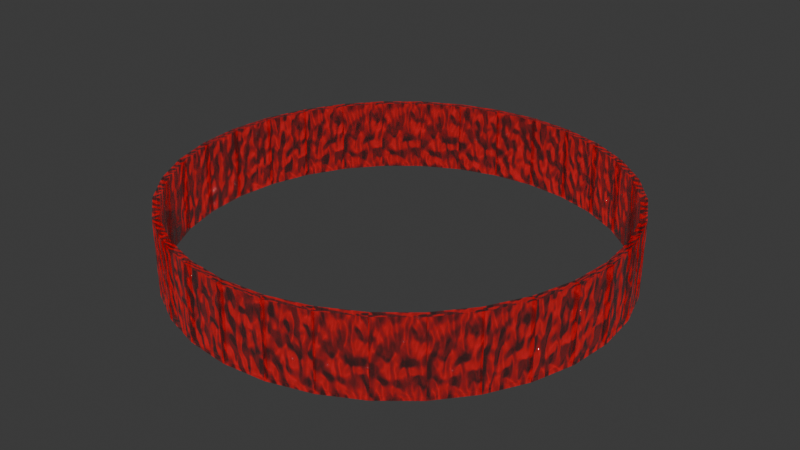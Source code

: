 # Source: circle.blend  (saved by Blender 4.2.67; exported with 4.5.12 LTS)
import bpy
from mathutils import Matrix  # noqa: F401  (used for matrix-valued properties, if any)

bpy.ops.wm.read_factory_settings(use_empty=True)
scene = bpy.context.scene
scene.name = 'Scene'

# ---- collections
col_collection = bpy.data.collections.new('Collection'); scene.collection.children.link(col_collection)

# ---- images (referenced by path relative to the original .blend; pixels are not part of the script)
import os
ASSET_DIR = os.environ.get("B2B_ASSET_DIR", "")  # directory of the original .blend (textures are referenced by path, not embedded)
HERE = os.path.dirname(os.path.abspath(__file__))  # packed textures are extracted next to this script under _unpacked/

def load_image(name, relpath, width, height, colorspace="sRGB"):
    """Load a texture the original file referenced (path relative to the .blend, or extracted next to this script)."""
    p = next((c for c in (os.path.join(HERE, relpath), os.path.join(ASSET_DIR, relpath)) if relpath and os.path.exists(c)), "")
    if p:
        img = bpy.data.images.load(p, check_existing=True)
        img.name = name
    else:  # same state as the original file: an image datablock whose file is absent (Cycles renders it pink)
        img = bpy.data.images.new(name, width, height)
        img.source = "FILE"
        img.filepath = "//" + (relpath or name)
    img.colorspace_settings.name = colorspace
    return img
img_circle_diffuse = load_image('circle diffuse', 'circle diffuse.png', 1024, 1024, 'sRGB')

# ---- materials (node trees are filled in below, after node groups)
mat_material_001 = bpy.data.materials.new('Material.001')

# ---- node groups
ng_smooth_by_angle = bpy.data.node_groups.new('Smooth by Angle', 'GeometryNodeTree')
_s = ng_smooth_by_angle.interface.new_socket(name='Mesh', in_out='OUTPUT', socket_type='NodeSocketGeometry')
_s = ng_smooth_by_angle.interface.new_socket(name='Mesh', in_out='INPUT', socket_type='NodeSocketGeometry')
_s = ng_smooth_by_angle.interface.new_socket(name='Angle', in_out='INPUT', socket_type='NodeSocketFloat')
_s.subtype = 'ANGLE'
_s.default_value = 0.5236
_s.min_value = 0.0
_s.max_value = 3.142
_s.description = 'Maximum face angle for smooth edges'
_s = ng_smooth_by_angle.interface.new_socket(name='Ignore Sharpness', in_out='INPUT', socket_type='NodeSocketBool')
_s.force_non_field = True
ng_smooth_by_angle.description = 'Set the sharpness of mesh edges based on the angle between the neighboring faces'
ng_smooth_by_angle.is_modifier = True
_N = ng_smooth_by_angle.nodes; _L = ng_smooth_by_angle.links
n0 = _N.new('GeometryNodeSetShadeSmooth'); n0.name = 'Set Shade Smooth'; n0.location = (120, -80)
n0.domain = 'EDGE'
n1 = _N.new('GeometryNodeSetShadeSmooth'); n1.name = 'Set Shade Smooth.001'; n1.location = (300, -80)
n2 = _N.new('NodeGroupOutput'); n2.name = 'Group Output'; n2.location = (480, -80)
n3 = _N.new('GeometryNodeInputMeshEdgeAngle'); n3.name = 'Edge Angle'; n3.location = (-440, -240)
n4 = _N.new('NodeGroupInput'); n4.name = 'Group Input'; n4.location = (-80, -80)
n5 = _N.new('GeometryNodeInputEdgeSmooth'); n5.name = 'Is Edge Smooth'; n5.location = (-260, -120)
n6 = _N.new('GeometryNodeInputShadeSmooth'); n6.name = 'Is Shade Smooth'; n6.location = (-440, -397)
n7 = _N.new('FunctionNodeCompare'); n7.name = 'Compare'; n7.location = (-260, -260)
n7.operation = 'LESS_EQUAL'
n7.inputs[6].default_value = (0.0, 0.0, 0.0, 0.0)
n7.inputs[7].default_value = (0.0, 0.0, 0.0, 0.0)
n8 = _N.new('FunctionNodeBooleanMath'); n8.name = 'Boolean Math.001'; n8.location = (-80, -260)
n9 = _N.new('NodeGroupInput'); n9.name = 'Group Input.001'; n9.location = (-440, -329)
n10 = _N.new('NodeGroupInput'); n10.name = 'Group Input.002'; n10.location = (-259, -189)
n11 = _N.new('FunctionNodeBooleanMath'); n11.name = 'Boolean Math'; n11.location = (-80, -149)
n11.operation = 'OR'
n12 = _N.new('FunctionNodeBooleanMath'); n12.name = 'Boolean Math.002'; n12.location = (-260, -380)
n12.operation = 'OR'
n13 = _N.new('NodeGroupInput'); n13.name = 'Group Input.003'; n13.location = (-440, -460)
_L.new(n3.outputs[0], n7.inputs[0])
_L.new(n1.outputs[0], n2.inputs[0])
_L.new(n9.outputs[1], n7.inputs[1])
_L.new(n7.outputs[0], n8.inputs[0])
_L.new(n4.outputs[0], n0.inputs[0])
_L.new(n0.outputs[0], n1.inputs[0])
_L.new(n8.outputs[0], n0.inputs[2])
_L.new(n10.outputs[2], n11.inputs[1])
_L.new(n5.outputs[0], n11.inputs[0])
_L.new(n11.outputs[0], n0.inputs[1])
_L.new(n13.outputs[2], n12.inputs[1])
_L.new(n6.outputs[0], n12.inputs[0])
_L.new(n12.outputs[0], n8.inputs[1])
n2.is_active_output = True

# ---- material node trees
mat_material_001.use_nodes = True; mat_material_001.node_tree.nodes.clear()
_N = mat_material_001.node_tree.nodes; _L = mat_material_001.node_tree.links
n0 = _N.new('ShaderNodeBsdfPrincipled'); n0.name = 'Principled BSDF'; n0.location = (642, 293)
n0.inputs[0].default_value = (0.8008, 0.0, 0.006596, 1.0)
n0.inputs[2].default_value = 0.0
n1 = _N.new('ShaderNodeOutputMaterial'); n1.name = 'Material Output'; n1.location = (298, 300)
n2 = _N.new('ShaderNodeTexNoise'); n2.name = 'Noise Texture'; n2.location = (-235, 321)
n2.inputs[2].default_value = 4.6
n2.inputs[3].default_value = 11.1
n2.inputs[4].default_value = 0.0
n2.inputs[5].default_value = 0.0
n2.inputs[8].default_value = 0.3
n3 = _N.new('ShaderNodeTexGradient'); n3.name = 'Gradient Texture'; n3.location = (361, 42)
n3.gradient_type = 'EASING'
n4 = _N.new('ShaderNodeMapping'); n4.name = 'Mapping'; n4.location = (115, 13)
n4.vector_type = 'TEXTURE'
n4.inputs[0].default_value = (0.5, 8.1, 0.0)
n5 = _N.new('ShaderNodeTexImage'); n5.name = 'Image Texture'; n5.location = (-437, -63)
n5.image = img_circle_diffuse
_L.new(n0.outputs[0], n1.inputs[0])
_L.new(n2.outputs[1], n1.inputs[2])
_L.new(n3.outputs[0], n0.inputs[4])
_L.new(n4.outputs[0], n3.inputs[0])
n1.is_active_output = True

# ---- world
world_world = bpy.data.worlds.new('World'); scene.world = world_world
world_world.use_nodes = True; world_world.node_tree.nodes.clear()
_N = world_world.node_tree.nodes; _L = world_world.node_tree.links
n0 = _N.new('ShaderNodeOutputWorld'); n0.name = 'World Output'; n0.location = (300, 300)
n1 = _N.new('ShaderNodeBackground'); n1.name = 'Background'; n1.location = (10, 300)
n1.inputs[0].default_value = (0.05088, 0.05088, 0.05088, 1.0)
_L.new(n1.outputs[0], n0.inputs[0])
n0.is_active_output = True
world_world.color = (0.05088, 0.05088, 0.05088)
world_world.sun_shadow_jitter_overblur = 0.0

# ---- meshes
me_cylinder_002 = bpy.data.meshes.new('Cylinder.002')
me_cylinder_002.from_pydata([(0.0, 1.0, -1.0), (0.0, 1.0, 1.0), (0.1951, 0.9808, -1.0), (0.1951, 0.9808, 1.0), (3.928e-10, 0.9782, -0.9794), (0.0, 0.97, 1.0), (0.1908, 0.9594, -0.9794), (0.1892, 0.9514, 1.0)], [], [(0, 1, 3, 2), (4, 6, 7, 5), (3, 1, 5, 7), (2, 6, 4, 0), (2, 3, 7, 6), (1, 0, 4, 5)])
me_cylinder_002.polygons.foreach_set('use_smooth', [True] * 6)
_uv = me_cylinder_002.uv_layers.new(name='UVMap')
_uv.uv.foreach_set('vector', [0.07858, 0.8761, 0.07858, 0.5832, 0.1073, 0.5832, 0.1073, 0.8761, 0.5091, 0.8732, 0.4815, 0.8732, 0.4818, 0.5832, 0.5091, 0.5832, 0.05285, 0.5506, 0.03255, 0.5303, 0.03594, 0.5275, 0.05564, 0.5472, 0.1073, 0.8761, 0.4815, 0.8732, 0.5091, 0.8732, 0.07858, 0.8761, 0.1073, 0.8761, 0.05285, 0.5506, 0.4818, 0.5832, 0.4815, 0.8732, 0.03255, 0.5303, 0.07858, 0.8761, 0.5091, 0.8732, 0.03594, 0.5275])
me_cylinder_002.materials.append(mat_material_001)
me_cylinder_002.update()
me_cylinder_003 = bpy.data.meshes.new('Cylinder.003')
me_cylinder_003.from_pydata([(0.0, 1.0, -1.0), (0.0, 1.0, 1.0), (-0.1951, 0.9808, -1.0), (-0.1951, 0.9808, 1.0), (3.928e-10, 0.9782, -0.9794), (0.0, 0.97, 1.0), (-0.1908, 0.9594, -0.9794), (-0.1892, 0.9514, 1.0)], [], [(2, 3, 1, 0), (6, 4, 5, 7), (1, 3, 7, 5), (0, 4, 6, 2), (1, 5, 4, 0), (2, 6, 7, 3)])
me_cylinder_003.polygons.foreach_set('use_smooth', [True] * 6)
_uv = me_cylinder_003.uv_layers.new(name='UVMap')
_uv.uv.foreach_set('vector', [0.05041, 0.8762, 0.05041, 0.5832, 0.07858, 0.5832, 0.07858, 0.8761, 0.5372, 0.8732, 0.5091, 0.8732, 0.5091, 0.5832, 0.537, 0.5832, 0.03255, 0.5303, 0.01659, 0.5064, 0.02047, 0.5044, 0.03594, 0.5275, 0.07858, 0.8761, 0.5091, 0.8732, 0.5372, 0.8732, 0.05041, 0.8762, 0.03255, 0.5303, 0.03594, 0.5275, 0.5091, 0.8732, 0.07858, 0.8761, 0.05041, 0.8762, 0.5372, 0.8732, 0.537, 0.5832, 0.01659, 0.5064])
me_cylinder_003.materials.append(mat_material_001)
me_cylinder_003.update()
me_cylinder_004 = bpy.data.meshes.new('Cylinder.004')
me_cylinder_004.from_pydata([(-0.3827, 0.9239, -1.0), (-0.3827, 0.9239, 1.0), (-0.1951, 0.9808, -1.0), (-0.1951, 0.9808, 1.0), (-0.3743, 0.9037, -0.9794), (-0.3712, 0.8962, 1.0), (-0.1908, 0.9594, -0.9794), (-0.1892, 0.9514, 1.0)], [], [(0, 1, 3, 2), (4, 6, 7, 5), (3, 1, 5, 7), (2, 6, 4, 0), (2, 3, 7, 6), (0, 4, 5, 1)])
me_cylinder_004.polygons.foreach_set('use_smooth', [True] * 6)
_uv = me_cylinder_004.uv_layers.new(name='UVMap')
_uv.uv.foreach_set('vector', [0.02388, 0.8762, 0.02388, 0.5832, 0.05041, 0.5832, 0.05041, 0.8762, 0.5647, 0.8732, 0.5372, 0.8732, 0.537, 0.5832, 0.5643, 0.5832, 0.01659, 0.5064, 0.005603, 0.4799, 0.009808, 0.4786, 0.02047, 0.5044, 0.05041, 0.8762, 0.5372, 0.8732, 0.5647, 0.8732, 0.02388, 0.8762, 0.05041, 0.8762, 0.01659, 0.5064, 0.537, 0.5832, 0.5372, 0.8732, 0.02388, 0.8762, 0.5647, 0.8732, 0.5643, 0.5832, 0.005603, 0.4799])
me_cylinder_004.materials.append(mat_material_001)
me_cylinder_004.update()
me_cylinder_005 = bpy.data.meshes.new('Cylinder.005')
me_cylinder_005.from_pydata([(-0.5556, 0.8315, -1.0), (-0.5556, 0.8315, 1.0), (-0.3827, 0.9239, -1.0), (-0.3827, 0.9239, 1.0), (-0.5434, 0.8133, -0.9794), (-0.5389, 0.8065, 1.0), (-0.3743, 0.9037, -0.9794), (-0.3712, 0.8962, 1.0)], [], [(0, 1, 3, 2), (4, 6, 7, 5), (3, 1, 5, 7), (2, 6, 4, 0), (2, 3, 7, 6), (0, 4, 5, 1)])
me_cylinder_005.polygons.foreach_set('use_smooth', [True] * 6)
_uv = me_cylinder_005.uv_layers.new(name='UVMap')
_uv.uv.foreach_set('vector', [0.0, 0.8762, 0.0, 0.5832, 0.02388, 0.5832, 0.02388, 0.8762, 0.5907, 0.8732, 0.5647, 0.8732, 0.5643, 0.5832, 0.59, 0.5832, 0.005603, 0.4799, 1.551e-08, 0.4517, 0.004374, 0.4513, 0.009808, 0.4786, 0.02388, 0.8762, 0.5647, 0.8732, 0.5907, 0.8732, 0.0, 0.8762, 0.02388, 0.8762, 0.005603, 0.4799, 0.5643, 0.5832, 0.5647, 0.8732, 0.0, 0.8762, 0.5907, 0.8732, 0.59, 0.5832, 1.551e-08, 0.4517])
me_cylinder_005.materials.append(mat_material_001)
me_cylinder_005.update()
me_cylinder_006 = bpy.data.meshes.new('Cylinder.006')
me_cylinder_006.from_pydata([(-0.7071, 0.7071, -1.0), (-0.7071, 0.7071, 1.0), (-0.5556, 0.8315, -1.0), (-0.5556, 0.8315, 1.0), (-0.6917, 0.6917, -0.9794), (-0.6859, 0.6859, 1.0), (-0.5434, 0.8133, -0.9794), (-0.5389, 0.8065, 1.0)], [], [(0, 1, 3, 2), (4, 6, 7, 5), (3, 1, 5, 7), (2, 6, 4, 0), (2, 3, 7, 6), (0, 4, 5, 1)])
me_cylinder_006.polygons.foreach_set('use_smooth', [True] * 6)
_uv = me_cylinder_006.uv_layers.new(name='UVMap')
_uv.uv.foreach_set('vector', [0.4978, 0.5783, 0.4978, 0.2853, 0.5181, 0.2853, 0.5181, 0.5783, 0.614, 0.8731, 0.5907, 0.8732, 0.59, 0.5832, 0.6132, 0.5832, 1.551e-08, 0.4517, 1.605e-08, 0.423, 0.004374, 0.4234, 0.004374, 0.4513, 0.0, 0.8762, 0.5907, 0.8732, 0.614, 0.8731, 0.4978, 0.5783, 0.0, 0.8762, 1.551e-08, 0.4517, 0.59, 0.5832, 0.5907, 0.8732, 0.4978, 0.5783, 0.614, 0.8731, 0.6132, 0.5832, 1.605e-08, 0.423])
me_cylinder_006.materials.append(mat_material_001)
me_cylinder_006.update()
me_cylinder_007 = bpy.data.meshes.new('Cylinder.007')
me_cylinder_007.from_pydata([(-0.8315, 0.5556, -1.0), (-0.8315, 0.5556, 1.0), (-0.7071, 0.7071, -1.0), (-0.7071, 0.7071, 1.0), (-0.8133, 0.5434, -0.9794), (-0.8065, 0.5389, 1.0), (-0.6917, 0.6917, -0.9794), (-0.6859, 0.6859, 1.0)], [], [(0, 1, 3, 2), (4, 6, 7, 5), (3, 1, 5, 7), (2, 6, 4, 0), (2, 3, 7, 6), (0, 4, 5, 1)])
me_cylinder_007.polygons.foreach_set('use_smooth', [True] * 6)
_uv = me_cylinder_007.uv_layers.new(name='UVMap')
_uv.uv.foreach_set('vector', [0.4739, 0.5782, 0.4739, 0.2852, 0.4978, 0.2853, 0.4978, 0.5783, 0.8217, 0.8731, 0.7983, 0.8731, 0.7991, 0.5831, 0.8222, 0.5832, 1.605e-08, 0.423, 0.005603, 0.3948, 0.009808, 0.3961, 0.004374, 0.4234, 0.4978, 0.5783, 0.614, 0.8731, 0.8217, 0.8731, 0.4739, 0.5782, 0.4978, 0.5783, 1.605e-08, 0.423, 0.7991, 0.5831, 0.614, 0.8731, 0.4739, 0.5782, 0.8217, 0.8731, 0.8222, 0.5832, 0.005603, 0.3948])
me_cylinder_007.materials.append(mat_material_001)
me_cylinder_007.update()
me_cylinder_008 = bpy.data.meshes.new('Cylinder.008')
me_cylinder_008.from_pydata([(-0.9239, 0.3827, -1.0), (-0.9239, 0.3827, 1.0), (-0.8315, 0.5556, -1.0), (-0.8315, 0.5556, 1.0), (-0.9037, 0.3743, -0.9794), (-0.8962, 0.3712, 1.0), (-0.8133, 0.5434, -0.9794), (-0.8065, 0.5389, 1.0)], [], [(0, 1, 3, 2), (4, 6, 7, 5), (3, 1, 5, 7), (2, 6, 4, 0), (0, 4, 5, 1), (2, 3, 7, 6)])
me_cylinder_008.polygons.foreach_set('use_smooth', [True] * 6)
_uv = me_cylinder_008.uv_layers.new(name='UVMap')
_uv.uv.foreach_set('vector', [0.4473, 0.5782, 0.4473, 0.2852, 0.4739, 0.2852, 0.4739, 0.5782, 0.8476, 0.8732, 0.8217, 0.8731, 0.8222, 0.5832, 0.848, 0.5832, 0.005603, 0.3948, 0.01659, 0.3683, 0.02047, 0.3704, 0.009808, 0.3961, 0.4739, 0.5782, 0.8217, 0.8731, 0.8476, 0.8732, 0.4473, 0.5782, 0.4473, 0.5782, 0.8476, 0.8732, 0.848, 0.5832, 0.01659, 0.3683, 0.4739, 0.5782, 0.005603, 0.3948, 0.8222, 0.5832, 0.8217, 0.8731])
me_cylinder_008.materials.append(mat_material_001)
me_cylinder_008.update()
me_cylinder_009 = bpy.data.meshes.new('Cylinder.009')
me_cylinder_009.from_pydata([(-0.9808, 0.1951, -1.0), (-0.9808, 0.1951, 1.0), (-0.9239, 0.3827, -1.0), (-0.9239, 0.3827, 1.0), (-0.9594, 0.1908, -0.9794), (-0.9514, 0.1892, 1.0), (-0.9037, 0.3743, -0.9794), (-0.8962, 0.3712, 1.0)], [], [(0, 1, 3, 2), (4, 6, 7, 5), (3, 1, 5, 7), (2, 6, 4, 0), (2, 3, 7, 6), (0, 4, 5, 1)])
me_cylinder_009.polygons.foreach_set('use_smooth', [True] * 6)
_uv = me_cylinder_009.uv_layers.new(name='UVMap')
_uv.uv.foreach_set('vector', [0.4192, 0.5782, 0.4192, 0.2852, 0.4473, 0.2852, 0.4473, 0.5782, 0.8752, 0.8732, 0.8476, 0.8732, 0.848, 0.5832, 0.8753, 0.5832, 0.01659, 0.3683, 0.03255, 0.3444, 0.03594, 0.3472, 0.02047, 0.3704, 0.4473, 0.5782, 0.8476, 0.8732, 0.8752, 0.8732, 0.4192, 0.5782, 0.4473, 0.5782, 0.01659, 0.3683, 0.848, 0.5832, 0.8476, 0.8732, 0.4192, 0.5782, 0.8752, 0.8732, 0.8753, 0.5832, 0.03255, 0.3444])
me_cylinder_009.materials.append(mat_material_001)
me_cylinder_009.update()
me_cylinder_010 = bpy.data.meshes.new('Cylinder.010')
me_cylinder_010.from_pydata([(-1.0, 0.0, -1.0), (-1.0, 0.0, 1.0), (-0.9808, 0.1951, -1.0), (-0.9808, 0.1951, 1.0), (-0.9782, 0.0, -0.9794), (-0.97, 0.0, 1.0), (-0.9594, 0.1908, -0.9794), (-0.9514, 0.1892, 1.0)], [], [(0, 1, 3, 2), (4, 6, 7, 5), (3, 1, 5, 7), (2, 6, 4, 0), (2, 3, 7, 6), (0, 4, 5, 1)])
me_cylinder_010.polygons.foreach_set('use_smooth', [True] * 6)
_uv = me_cylinder_010.uv_layers.new(name='UVMap')
_uv.uv.foreach_set('vector', [0.3905, 0.5782, 0.3905, 0.2852, 0.4192, 0.2852, 0.4192, 0.5782, 0.9033, 0.8732, 0.8752, 0.8732, 0.8753, 0.5832, 0.9032, 0.5832, 0.03255, 0.3444, 0.05285, 0.3241, 0.05564, 0.3275, 0.03594, 0.3472, 0.4192, 0.5782, 0.8752, 0.8732, 0.9033, 0.8732, 0.3905, 0.5782, 0.4192, 0.5782, 0.03255, 0.3444, 0.8753, 0.5832, 0.8752, 0.8732, 0.3905, 0.5782, 0.9033, 0.8732, 0.9032, 0.5832, 0.05285, 0.3241])
me_cylinder_010.materials.append(mat_material_001)
me_cylinder_010.update()
me_cylinder_011 = bpy.data.meshes.new('Cylinder.011')
me_cylinder_011.from_pydata([(-0.9808, -0.1951, -1.0), (-0.9808, -0.1951, 1.0), (-1.0, 0.0, -1.0), (-1.0, 0.0, 1.0), (-0.9594, -0.1908, -0.9794), (-0.9514, -0.1892, 1.0), (-0.9782, 0.0, -0.9794), (-0.97, 0.0, 1.0)], [], [(0, 1, 3, 2), (4, 6, 7, 5), (3, 1, 5, 7), (2, 6, 4, 0), (2, 3, 7, 6), (0, 4, 5, 1)])
me_cylinder_011.polygons.foreach_set('use_smooth', [True] * 6)
_uv = me_cylinder_011.uv_layers.new(name='UVMap')
_uv.uv.foreach_set('vector', [0.3623, 0.5782, 0.3623, 0.2852, 0.3905, 0.2852, 0.3905, 0.5782, 0.9308, 0.8732, 0.9033, 0.8732, 0.9032, 0.5832, 0.9305, 0.5832, 0.05285, 0.3241, 0.07673, 0.3082, 0.0788, 0.312, 0.05564, 0.3275, 0.3905, 0.5782, 0.9033, 0.8732, 0.9308, 0.8732, 0.3623, 0.5782, 0.3905, 0.5782, 0.05285, 0.3241, 0.9032, 0.5832, 0.9033, 0.8732, 0.3623, 0.5782, 0.9308, 0.8732, 0.9305, 0.5832, 0.07673, 0.3082])
me_cylinder_011.materials.append(mat_material_001)
me_cylinder_011.update()
me_cylinder_012 = bpy.data.meshes.new('Cylinder.012')
me_cylinder_012.from_pydata([(-0.9239, -0.3827, -1.0), (-0.9239, -0.3827, 1.0), (-0.9808, -0.1951, -1.0), (-0.9808, -0.1951, 1.0), (-0.9037, -0.3743, -0.9794), (-0.8962, -0.3712, 1.0), (-0.9594, -0.1908, -0.9794), (-0.9514, -0.1892, 1.0)], [], [(0, 1, 3, 2), (4, 6, 7, 5), (3, 1, 5, 7), (2, 6, 4, 0), (2, 3, 7, 6), (0, 4, 5, 1)])
me_cylinder_012.polygons.foreach_set('use_smooth', [True] * 6)
_uv = me_cylinder_012.uv_layers.new(name='UVMap')
_uv.uv.foreach_set('vector', [0.3358, 0.5782, 0.3358, 0.2852, 0.3623, 0.2852, 0.3623, 0.5782, 0.9568, 0.8731, 0.9308, 0.8732, 0.9305, 0.5832, 0.9562, 0.5832, 0.07673, 0.3082, 0.1033, 0.2972, 0.1045, 0.3014, 0.0788, 0.312, 0.3623, 0.5782, 0.9308, 0.8732, 0.9568, 0.8731, 0.3358, 0.5782, 0.3623, 0.5782, 0.07673, 0.3082, 0.9305, 0.5832, 0.9308, 0.8732, 0.3358, 0.5782, 0.9568, 0.8731, 0.9562, 0.5832, 0.1033, 0.2972])
me_cylinder_012.materials.append(mat_material_001)
me_cylinder_012.update()
me_cylinder_013 = bpy.data.meshes.new('Cylinder.013')
me_cylinder_013.from_pydata([(-0.8315, -0.5556, -1.0), (-0.8315, -0.5556, 1.0), (-0.9239, -0.3827, -1.0), (-0.9239, -0.3827, 1.0), (-0.8133, -0.5434, -0.9794), (-0.8065, -0.5389, 1.0), (-0.9037, -0.3743, -0.9794), (-0.8962, -0.3712, 1.0)], [], [(0, 1, 3, 2), (4, 6, 7, 5), (3, 1, 5, 7), (2, 6, 4, 0), (2, 3, 7, 6), (0, 4, 5, 1)])
me_cylinder_013.polygons.foreach_set('use_smooth', [True] * 6)
_uv = me_cylinder_013.uv_layers.new(name='UVMap')
_uv.uv.foreach_set('vector', [0.3119, 0.5783, 0.3119, 0.2853, 0.3358, 0.2852, 0.3358, 0.5782, 0.9801, 0.8731, 0.9568, 0.8731, 0.9562, 0.5832, 0.9794, 0.5831, 0.1033, 0.2972, 0.1314, 0.2916, 0.1319, 0.296, 0.1045, 0.3014, 0.3358, 0.5782, 0.9568, 0.8731, 0.9801, 0.8731, 0.3119, 0.5783, 0.3358, 0.5782, 0.1033, 0.2972, 0.9562, 0.5832, 0.9568, 0.8731, 0.3119, 0.5783, 0.9801, 0.8731, 0.9794, 0.5831, 0.1314, 0.2916])
me_cylinder_013.materials.append(mat_material_001)
me_cylinder_013.update()
me_cylinder_014 = bpy.data.meshes.new('Cylinder.014')
me_cylinder_014.from_pydata([(-0.7071, -0.7071, -1.0), (-0.7071, -0.7071, 1.0), (-0.8315, -0.5556, -1.0), (-0.8315, -0.5556, 1.0), (-0.6917, -0.6917, -0.9794), (-0.6859, -0.6859, 1.0), (-0.8133, -0.5434, -0.9794), (-0.8065, -0.5389, 1.0)], [], [(0, 1, 3, 2), (4, 6, 7, 5), (3, 1, 5, 7), (2, 6, 4, 0), (2, 3, 7, 6), (0, 4, 5, 1)])
me_cylinder_014.polygons.foreach_set('use_smooth', [True] * 6)
_uv = me_cylinder_014.uv_layers.new(name='UVMap')
_uv.uv.foreach_set('vector', [0.2916, 0.5783, 0.2916, 0.2853, 0.3119, 0.2853, 0.3119, 0.5783, 0.8182, 0.29, 0.7983, 0.29, 0.7992, 1.002e-08, 0.8189, 3.79e-05, 0.1314, 0.2916, 0.1601, 0.2916, 0.1597, 0.296, 0.1319, 0.296, 0.3119, 0.5783, 0.9801, 0.8731, 0.8182, 0.29, 0.2916, 0.5783, 0.3119, 0.5783, 0.1314, 0.2916, 0.7992, 1.002e-08, 0.9801, 0.8731, 0.2916, 0.5783, 0.8182, 0.29, 0.8189, 3.79e-05, 0.1601, 0.2916])
me_cylinder_014.materials.append(mat_material_001)
me_cylinder_014.update()
me_cylinder_015 = bpy.data.meshes.new('Cylinder.015')
me_cylinder_015.from_pydata([(-0.5556, -0.8315, -1.0), (-0.5556, -0.8315, 1.0), (-0.7071, -0.7071, -1.0), (-0.7071, -0.7071, 1.0), (-0.5434, -0.8133, -0.9794), (-0.5389, -0.8065, 1.0), (-0.6917, -0.6917, -0.9794), (-0.6859, -0.6859, 1.0)], [], [(0, 1, 3, 2), (4, 6, 7, 5), (3, 1, 5, 7), (2, 6, 4, 0), (2, 3, 7, 6), (0, 4, 5, 1)])
me_cylinder_015.polygons.foreach_set('use_smooth', [True] * 6)
_uv = me_cylinder_015.uv_layers.new(name='UVMap')
_uv.uv.foreach_set('vector', [0.392, 0.8762, 0.392, 0.5832, 0.4124, 0.5833, 0.4124, 0.8763, 0.8415, 0.29, 0.8182, 0.29, 0.8189, 3.79e-05, 0.842, 6.605e-05, 0.1601, 0.2916, 0.1883, 0.2972, 0.187, 0.3014, 0.1597, 0.296, 0.2916, 0.5783, 0.8182, 0.29, 0.8415, 0.29, 0.392, 0.8762, 0.2916, 0.5783, 0.1601, 0.2916, 0.8189, 3.79e-05, 0.8182, 0.29, 0.392, 0.8762, 0.8415, 0.29, 0.842, 6.605e-05, 0.1883, 0.2972])
me_cylinder_015.materials.append(mat_material_001)
me_cylinder_015.update()
me_cylinder_016 = bpy.data.meshes.new('Cylinder.016')
me_cylinder_016.from_pydata([(-0.3827, -0.9239, -1.0), (-0.3827, -0.9239, 1.0), (-0.5556, -0.8315, -1.0), (-0.5556, -0.8315, 1.0), (-0.3743, -0.9037, -0.9794), (-0.3712, -0.8962, 1.0), (-0.5434, -0.8133, -0.9794), (-0.5389, -0.8065, 1.0)], [], [(0, 1, 3, 2), (4, 6, 7, 5), (3, 1, 5, 7), (2, 6, 4, 0), (2, 3, 7, 6), (0, 4, 5, 1)])
me_cylinder_016.polygons.foreach_set('use_smooth', [True] * 6)
_uv = me_cylinder_016.uv_layers.new(name='UVMap')
_uv.uv.foreach_set('vector', [0.3682, 0.8762, 0.3682, 0.5832, 0.392, 0.5832, 0.392, 0.8762, 0.8675, 0.2901, 0.8415, 0.29, 0.842, 6.605e-05, 0.8678, 8.338e-05, 0.1883, 0.2972, 0.2148, 0.3082, 0.2128, 0.312, 0.187, 0.3014, 0.392, 0.8762, 0.8415, 0.29, 0.8675, 0.2901, 0.3682, 0.8762, 0.392, 0.8762, 0.1883, 0.2972, 0.842, 6.605e-05, 0.8415, 0.29, 0.3682, 0.8762, 0.8675, 0.2901, 0.8678, 8.338e-05, 0.2148, 0.3082])
me_cylinder_016.materials.append(mat_material_001)
me_cylinder_016.update()
me_cylinder_017 = bpy.data.meshes.new('Cylinder.017')
me_cylinder_017.from_pydata([(-0.1951, -0.9808, -1.0), (-0.1951, -0.9808, 1.0), (-0.3827, -0.9239, -1.0), (-0.3827, -0.9239, 1.0), (-0.1908, -0.9594, -0.9794), (-0.1892, -0.9514, 1.0), (-0.3743, -0.9037, -0.9794), (-0.3712, -0.8962, 1.0)], [], [(0, 1, 3, 2), (4, 6, 7, 5), (3, 1, 5, 7), (2, 6, 4, 0), (2, 3, 7, 6), (0, 4, 5, 1)])
me_cylinder_017.polygons.foreach_set('use_smooth', [True] * 6)
_uv = me_cylinder_017.uv_layers.new(name='UVMap')
_uv.uv.foreach_set('vector', [0.3416, 0.8762, 0.3416, 0.5832, 0.3682, 0.5832, 0.3682, 0.8762, 0.895, 0.2901, 0.8675, 0.2901, 0.8678, 8.338e-05, 0.8951, 8.923e-05, 0.2148, 0.3082, 0.2387, 0.3241, 0.2359, 0.3275, 0.2128, 0.312, 0.3682, 0.8762, 0.8675, 0.2901, 0.895, 0.2901, 0.3416, 0.8762, 0.3682, 0.8762, 0.2148, 0.3082, 0.8678, 8.338e-05, 0.8675, 0.2901, 0.3416, 0.8762, 0.895, 0.2901, 0.8951, 8.923e-05, 0.2387, 0.3241])
me_cylinder_017.materials.append(mat_material_001)
me_cylinder_017.update()
me_cylinder_018 = bpy.data.meshes.new('Cylinder.018')
me_cylinder_018.from_pydata([(0.0, -1.0, -1.0), (0.0, -1.0, 1.0), (-0.1951, -0.9808, -1.0), (-0.1951, -0.9808, 1.0), (3.928e-10, -0.9782, -0.9794), (0.0, -0.97, 1.0), (-0.1908, -0.9594, -0.9794), (-0.1892, -0.9514, 1.0)], [], [(0, 1, 3, 2), (4, 6, 7, 5), (3, 1, 5, 7), (2, 6, 4, 0), (2, 3, 7, 6), (0, 4, 5, 1)])
me_cylinder_018.polygons.foreach_set('use_smooth', [True] * 6)
_uv = me_cylinder_018.uv_layers.new(name='UVMap')
_uv.uv.foreach_set('vector', [0.3135, 0.8761, 0.3135, 0.5832, 0.3416, 0.5832, 0.3416, 0.8762, 0.9231, 0.2901, 0.895, 0.2901, 0.8951, 8.923e-05, 0.923, 8.338e-05, 0.2387, 0.3241, 0.259, 0.3444, 0.2556, 0.3472, 0.2359, 0.3275, 0.3416, 0.8762, 0.895, 0.2901, 0.9231, 0.2901, 0.3135, 0.8761, 0.3416, 0.8762, 0.2387, 0.3241, 0.8951, 8.923e-05, 0.895, 0.2901, 0.3135, 0.8761, 0.9231, 0.2901, 0.923, 8.338e-05, 0.259, 0.3444])
me_cylinder_018.materials.append(mat_material_001)
me_cylinder_018.update()
me_cylinder_019 = bpy.data.meshes.new('Cylinder.019')
me_cylinder_019.from_pydata([(0.1951, -0.9808, -1.0), (0.1951, -0.9808, 1.0), (0.0, -1.0, -1.0), (0.0, -1.0, 1.0), (0.1908, -0.9594, -0.9794), (0.1892, -0.9514, 1.0), (3.928e-10, -0.9782, -0.9794), (0.0, -0.97, 1.0)], [], [(0, 1, 3, 2), (4, 6, 7, 5), (3, 1, 5, 7), (2, 6, 4, 0), (2, 3, 7, 6), (0, 4, 5, 1)])
me_cylinder_019.polygons.foreach_set('use_smooth', [True] * 6)
_uv = me_cylinder_019.uv_layers.new(name='UVMap')
_uv.uv.foreach_set('vector', [0.2848, 0.8761, 0.2848, 0.5832, 0.3135, 0.5832, 0.3135, 0.8761, 0.9507, 0.29, 0.9231, 0.2901, 0.923, 8.338e-05, 0.9503, 6.604e-05, 0.259, 0.3444, 0.275, 0.3683, 0.2711, 0.3704, 0.2556, 0.3472, 0.3135, 0.8761, 0.9231, 0.2901, 0.9507, 0.29, 0.2848, 0.8761, 0.3135, 0.8761, 0.259, 0.3444, 0.923, 8.338e-05, 0.9231, 0.2901, 0.2848, 0.8761, 0.9507, 0.29, 0.9503, 6.604e-05, 0.275, 0.3683])
me_cylinder_019.materials.append(mat_material_001)
me_cylinder_019.update()
me_cylinder_020 = bpy.data.meshes.new('Cylinder.020')
me_cylinder_020.from_pydata([(0.3827, -0.9239, -1.0), (0.3827, -0.9239, 1.0), (0.1951, -0.9808, -1.0), (0.1951, -0.9808, 1.0), (0.3743, -0.9037, -0.9794), (0.3712, -0.8962, 1.0), (0.1908, -0.9594, -0.9794), (0.1892, -0.9514, 1.0)], [], [(0, 1, 3, 2), (4, 6, 7, 5), (3, 1, 5, 7), (2, 6, 4, 0), (2, 3, 7, 6), (0, 4, 5, 1)])
me_cylinder_020.polygons.foreach_set('use_smooth', [True] * 6)
_uv = me_cylinder_020.uv_layers.new(name='UVMap')
_uv.uv.foreach_set('vector', [0.2566, 0.8762, 0.2566, 0.5832, 0.2848, 0.5832, 0.2848, 0.8761, 0.9766, 0.29, 0.9507, 0.29, 0.9503, 6.604e-05, 0.976, 3.79e-05, 0.275, 0.3683, 0.286, 0.3948, 0.2818, 0.3961, 0.2711, 0.3704, 0.2848, 0.8761, 0.9507, 0.29, 0.9766, 0.29, 0.2566, 0.8762, 0.2848, 0.8761, 0.275, 0.3683, 0.9503, 6.604e-05, 0.9507, 0.29, 0.2566, 0.8762, 0.9766, 0.29, 0.976, 3.79e-05, 0.286, 0.3948])
me_cylinder_020.materials.append(mat_material_001)
me_cylinder_020.update()
me_cylinder_021 = bpy.data.meshes.new('Cylinder.021')
me_cylinder_021.from_pydata([(0.5556, -0.8315, -1.0), (0.5556, -0.8315, 1.0), (0.3827, -0.9239, -1.0), (0.3827, -0.9239, 1.0), (0.5434, -0.8133, -0.9794), (0.5389, -0.8065, 1.0), (0.3743, -0.9037, -0.9794), (0.3712, -0.8962, 1.0)], [], [(0, 1, 3, 2), (4, 6, 7, 5), (3, 1, 5, 7), (2, 6, 4, 0), (2, 3, 7, 6), (0, 4, 5, 1)])
me_cylinder_021.polygons.foreach_set('use_smooth', [True] * 6)
_uv = me_cylinder_021.uv_layers.new(name='UVMap')
_uv.uv.foreach_set('vector', [0.2301, 0.8762, 0.2301, 0.5832, 0.2566, 0.5832, 0.2566, 0.8762, 1.0, 0.29, 0.9766, 0.29, 0.976, 3.79e-05, 0.9992, 4.512e-09, 0.286, 0.3948, 0.2916, 0.423, 0.2872, 0.4234, 0.2818, 0.3961, 0.2566, 0.8762, 0.9766, 0.29, 1.0, 0.29, 0.2301, 0.8762, 0.2566, 0.8762, 0.286, 0.3948, 0.976, 3.79e-05, 0.9766, 0.29, 0.2301, 0.8762, 1.0, 0.29, 0.9992, 4.512e-09, 0.2916, 0.423])
me_cylinder_021.materials.append(mat_material_001)
me_cylinder_021.update()
me_cylinder_022 = bpy.data.meshes.new('Cylinder.022')
me_cylinder_022.from_pydata([(0.7071, -0.7071, -1.0), (0.7071, -0.7071, 1.0), (0.5556, -0.8315, -1.0), (0.5556, -0.8315, 1.0), (0.6917, -0.6917, -0.9794), (0.6859, -0.6859, 1.0), (0.5434, -0.8133, -0.9794), (0.5389, -0.8065, 1.0)], [], [(0, 1, 3, 2), (4, 6, 7, 5), (3, 1, 5, 7), (2, 6, 4, 0), (2, 3, 7, 6), (0, 4, 5, 1)])
me_cylinder_022.polygons.foreach_set('use_smooth', [True] * 6)
_uv = me_cylinder_022.uv_layers.new(name='UVMap')
_uv.uv.foreach_set('vector', [0.2062, 0.8762, 0.2062, 0.5832, 0.2301, 0.5832, 0.2301, 0.8762, 0.5967, 0.29, 0.5768, 0.29, 0.5777, 0.0, 0.5974, 4.203e-05, 0.2916, 0.423, 0.2916, 0.4517, 0.2872, 0.4513, 0.2872, 0.4234, 0.2301, 0.8762, 1.0, 0.29, 0.5967, 0.29, 0.2062, 0.8762, 0.2301, 0.8762, 0.2916, 0.423, 0.5777, 0.0, 1.0, 0.29, 0.2062, 0.8762, 0.5967, 0.29, 0.5974, 4.203e-05, 0.2916, 0.4517])
me_cylinder_022.materials.append(mat_material_001)
me_cylinder_022.update()
me_cylinder_023 = bpy.data.meshes.new('Cylinder.023')
me_cylinder_023.from_pydata([(0.8315, -0.5556, -1.0), (0.8315, -0.5556, 1.0), (0.7071, -0.7071, -1.0), (0.7071, -0.7071, 1.0), (0.8133, -0.5434, -0.9794), (0.8065, -0.5389, 1.0), (0.6917, -0.6917, -0.9794), (0.6859, -0.6859, 1.0)], [], [(0, 1, 3, 2), (4, 6, 7, 5), (3, 1, 5, 7), (2, 6, 4, 0), (2, 3, 7, 6), (0, 4, 5, 1)])
me_cylinder_023.polygons.foreach_set('use_smooth', [True] * 6)
_uv = me_cylinder_023.uv_layers.new(name='UVMap')
_uv.uv.foreach_set('vector', [0.9603, 0.5831, 0.9603, 0.2901, 0.9842, 0.2901, 0.9842, 0.5831, 0.62, 0.2901, 0.5967, 0.29, 0.5974, 4.203e-05, 0.6206, 7.505e-05, 0.2916, 0.4517, 0.286, 0.4799, 0.2818, 0.4786, 0.2872, 0.4513, 0.2062, 0.8762, 0.5967, 0.29, 0.62, 0.2901, 0.9603, 0.5831, 0.2062, 0.8762, 0.2916, 0.4517, 0.5974, 4.203e-05, 0.5967, 0.29, 0.9603, 0.5831, 0.62, 0.2901, 0.6206, 7.505e-05, 0.286, 0.4799])
me_cylinder_023.materials.append(mat_material_001)
me_cylinder_023.update()
me_cylinder_024 = bpy.data.meshes.new('Cylinder.024')
me_cylinder_024.from_pydata([(0.9239, -0.3827, -1.0), (0.9239, -0.3827, 1.0), (0.8315, -0.5556, -1.0), (0.8315, -0.5556, 1.0), (0.9037, -0.3743, -0.9794), (0.8962, -0.3712, 1.0), (0.8133, -0.5434, -0.9794), (0.8065, -0.5389, 1.0)], [], [(0, 1, 3, 2), (4, 6, 7, 5), (3, 1, 5, 7), (2, 6, 4, 0), (2, 3, 7, 6), (0, 4, 5, 1)])
me_cylinder_024.polygons.foreach_set('use_smooth', [True] * 6)
_uv = me_cylinder_024.uv_layers.new(name='UVMap')
_uv.uv.foreach_set('vector', [0.9338, 0.5831, 0.9338, 0.2901, 0.9603, 0.2901, 0.9603, 0.5831, 0.646, 0.2901, 0.62, 0.2901, 0.6206, 7.505e-05, 0.6463, 9.779e-05, 0.286, 0.4799, 0.275, 0.5064, 0.2711, 0.5044, 0.2818, 0.4786, 0.9603, 0.5831, 0.62, 0.2901, 0.646, 0.2901, 0.9338, 0.5831, 0.9603, 0.5831, 0.286, 0.4799, 0.6206, 7.505e-05, 0.62, 0.2901, 0.9338, 0.5831, 0.646, 0.2901, 0.6463, 9.779e-05, 0.275, 0.5064])
me_cylinder_024.materials.append(mat_material_001)
me_cylinder_024.update()
me_cylinder_025 = bpy.data.meshes.new('Cylinder.025')
me_cylinder_025.from_pydata([(0.9808, -0.1951, -1.0), (0.9808, -0.1951, 1.0), (0.9239, -0.3827, -1.0), (0.9239, -0.3827, 1.0), (0.9594, -0.1908, -0.9794), (0.9514, -0.1892, 1.0), (0.9037, -0.3743, -0.9794), (0.8962, -0.3712, 1.0)], [], [(0, 1, 3, 2), (4, 6, 7, 5), (3, 1, 5, 7), (2, 6, 4, 0), (2, 3, 7, 6), (0, 4, 5, 1)])
me_cylinder_025.polygons.foreach_set('use_smooth', [True] * 6)
_uv = me_cylinder_025.uv_layers.new(name='UVMap')
_uv.uv.foreach_set('vector', [0.9056, 0.5831, 0.9056, 0.2901, 0.9338, 0.2901, 0.9338, 0.5831, 0.6735, 0.2901, 0.646, 0.2901, 0.6463, 9.779e-05, 0.6736, 0.0001094, 0.275, 0.5064, 0.259, 0.5303, 0.2556, 0.5275, 0.2711, 0.5044, 0.9338, 0.5831, 0.646, 0.2901, 0.6735, 0.2901, 0.9056, 0.5831, 0.9338, 0.5831, 0.275, 0.5064, 0.6463, 9.779e-05, 0.646, 0.2901, 0.9056, 0.5831, 0.6735, 0.2901, 0.6736, 0.0001094, 0.259, 0.5303])
me_cylinder_025.materials.append(mat_material_001)
me_cylinder_025.update()
me_cylinder_026 = bpy.data.meshes.new('Cylinder.026')
me_cylinder_026.from_pydata([(1.0, 0.0, -1.0), (1.0, 0.0, 1.0), (0.9808, -0.1951, -1.0), (0.9808, -0.1951, 1.0), (0.9782, 0.0, -0.9794), (0.97, 0.0, 1.0), (0.9594, -0.1908, -0.9794), (0.9514, -0.1892, 1.0)], [], [(0, 1, 3, 2), (4, 6, 7, 5), (3, 1, 5, 7), (2, 6, 4, 0), (2, 3, 7, 6), (0, 4, 5, 1)])
me_cylinder_026.polygons.foreach_set('use_smooth', [True] * 6)
_uv = me_cylinder_026.uv_layers.new(name='UVMap')
_uv.uv.foreach_set('vector', [0.8769, 0.5831, 0.8769, 0.2901, 0.9056, 0.2901, 0.9056, 0.5831, 0.7016, 0.2901, 0.6735, 0.2901, 0.6736, 0.0001094, 0.7015, 0.0001094, 0.259, 0.5303, 0.2387, 0.5506, 0.2359, 0.5472, 0.2556, 0.5275, 0.9056, 0.5831, 0.6735, 0.2901, 0.7016, 0.2901, 0.8769, 0.5831, 0.9056, 0.5831, 0.259, 0.5303, 0.6736, 0.0001094, 0.6735, 0.2901, 0.8769, 0.5831, 0.7016, 0.2901, 0.7015, 0.0001094, 0.2387, 0.5506])
me_cylinder_026.materials.append(mat_material_001)
me_cylinder_026.update()
me_cylinder_027 = bpy.data.meshes.new('Cylinder.027')
me_cylinder_027.from_pydata([(0.9808, 0.1951, -1.0), (0.9808, 0.1951, 1.0), (1.0, 0.0, -1.0), (1.0, 0.0, 1.0), (0.9594, 0.1908, -0.9794), (0.9514, 0.1892, 1.0), (0.9782, 0.0, -0.9794), (0.97, 0.0, 1.0)], [], [(0, 1, 3, 2), (4, 6, 7, 5), (3, 1, 5, 7), (2, 6, 4, 0), (2, 3, 7, 6), (0, 4, 5, 1)])
me_cylinder_027.polygons.foreach_set('use_smooth', [True] * 6)
_uv = me_cylinder_027.uv_layers.new(name='UVMap')
_uv.uv.foreach_set('vector', [0.8487, 0.5831, 0.8487, 0.2901, 0.8769, 0.2901, 0.8769, 0.5831, 0.7292, 0.2901, 0.7016, 0.2901, 0.7015, 0.0001094, 0.7288, 9.779e-05, 0.2387, 0.5506, 0.2148, 0.5666, 0.2128, 0.5627, 0.2359, 0.5472, 0.8769, 0.5831, 0.7016, 0.2901, 0.7292, 0.2901, 0.8487, 0.5831, 0.8769, 0.5831, 0.2387, 0.5506, 0.7015, 0.0001094, 0.7016, 0.2901, 0.8487, 0.5831, 0.7292, 0.2901, 0.7288, 9.779e-05, 0.2148, 0.5666])
me_cylinder_027.materials.append(mat_material_001)
me_cylinder_027.update()
me_cylinder_028 = bpy.data.meshes.new('Cylinder.028')
me_cylinder_028.from_pydata([(0.9239, 0.3827, -1.0), (0.9239, 0.3827, 1.0), (0.9808, 0.1951, -1.0), (0.9808, 0.1951, 1.0), (0.9037, 0.3743, -0.9794), (0.8962, 0.3712, 1.0), (0.9594, 0.1908, -0.9794), (0.9514, 0.1892, 1.0)], [], [(0, 1, 3, 2), (4, 6, 7, 5), (3, 1, 5, 7), (2, 6, 4, 0), (2, 3, 7, 6), (0, 4, 5, 1)])
me_cylinder_028.polygons.foreach_set('use_smooth', [True] * 6)
_uv = me_cylinder_028.uv_layers.new(name='UVMap')
_uv.uv.foreach_set('vector', [0.2212, 0.9081, 0.2212, 0.1828, 0.001001, 0.1828, 0.001001, 0.9081, 0.8879, 0.1808, 0.8879, 0.001001, 0.001001, 0.001001, 0.001001, 0.1808, 0.3323, 0.4535, 0.3323, 0.2737, 0.2232, 0.2737, 0.2232, 0.4535, 0.4434, 0.2717, 0.4434, 0.1828, 0.2232, 0.1828, 0.2232, 0.2717, 0.999, 0.7263, 0.999, 0.001001, 0.8899, 0.001001, 0.8899, 0.7263, 0.8879, 0.999, 0.8879, 0.9101, 0.001001, 0.9101, 0.001001, 0.999])
me_cylinder_028.materials.append(mat_material_001)
me_cylinder_028.update()
me_cylinder_029 = bpy.data.meshes.new('Cylinder.029')
me_cylinder_029.from_pydata([(0.8315, 0.5556, -1.0), (0.8315, 0.5556, 1.0), (0.9239, 0.3827, -1.0), (0.9239, 0.3827, 1.0), (0.8133, 0.5434, -0.9794), (0.8065, 0.5389, 1.0), (0.9037, 0.3743, -0.9794), (0.8962, 0.3712, 1.0)], [], [(0, 1, 3, 2), (4, 6, 7, 5), (3, 1, 5, 7), (2, 6, 4, 0), (2, 3, 7, 6), (0, 4, 5, 1)])
me_cylinder_029.polygons.foreach_set('use_smooth', [True] * 6)
_uv = me_cylinder_029.uv_layers.new(name='UVMap')
_uv.uv.foreach_set('vector', [0.7983, 0.5831, 0.7983, 0.2901, 0.8222, 0.2901, 0.8222, 0.5831, 0.7785, 0.29, 0.7551, 0.2901, 0.7545, 7.505e-05, 0.7777, 4.203e-05, 0.1883, 0.5776, 0.1601, 0.5832, 0.1597, 0.5788, 0.187, 0.5733, 0.8222, 0.5831, 0.7551, 0.2901, 0.7785, 0.29, 0.7983, 0.5831, 0.8222, 0.5831, 0.1883, 0.5776, 0.7545, 7.505e-05, 0.7551, 0.2901, 0.7983, 0.5831, 0.7785, 0.29, 0.7777, 4.203e-05, 0.1601, 0.5832])
me_cylinder_029.materials.append(mat_material_001)
me_cylinder_029.update()
me_cylinder_030 = bpy.data.meshes.new('Cylinder.030')
me_cylinder_030.from_pydata([(0.7071, 0.7071, -1.0), (0.7071, 0.7071, 1.0), (0.8315, 0.5556, -1.0), (0.8315, 0.5556, 1.0), (0.6917, 0.6917, -0.9794), (0.6859, 0.6859, 1.0), (0.8133, 0.5434, -0.9794), (0.8065, 0.5389, 1.0)], [], [(0, 1, 3, 2), (4, 6, 7, 5), (3, 1, 5, 7), (2, 6, 4, 0), (2, 3, 7, 6), (0, 4, 5, 1)])
me_cylinder_030.polygons.foreach_set('use_smooth', [True] * 6)
_uv = me_cylinder_030.uv_layers.new(name='UVMap')
_uv.uv.foreach_set('vector', [0.1859, 0.8762, 0.1859, 0.5832, 0.2062, 0.5833, 0.2062, 0.8763, 0.7983, 0.29, 0.7785, 0.29, 0.7777, 4.203e-05, 0.7974, 0.0, 0.1601, 0.5832, 0.1314, 0.5832, 0.1319, 0.5788, 0.1597, 0.5788, 0.7983, 0.5831, 0.7785, 0.29, 0.7983, 0.29, 0.1859, 0.8762, 0.7983, 0.5831, 0.1601, 0.5832, 0.7777, 4.203e-05, 0.7785, 0.29, 0.1859, 0.8762, 0.7983, 0.29, 0.7974, 0.0, 0.1314, 0.5832])
me_cylinder_030.materials.append(mat_material_001)
me_cylinder_030.update()
me_cylinder_031 = bpy.data.meshes.new('Cylinder.031')
me_cylinder_031.from_pydata([(0.5556, 0.8315, -1.0), (0.5556, 0.8315, 1.0), (0.7071, 0.7071, -1.0), (0.7071, 0.7071, 1.0), (0.5434, 0.8133, -0.9794), (0.5389, 0.8065, 1.0), (0.6917, 0.6917, -0.9794), (0.6859, 0.6859, 1.0)], [], [(0, 1, 3, 2), (4, 6, 7, 5), (3, 1, 5, 7), (2, 6, 4, 0), (2, 3, 7, 6), (0, 4, 5, 1)])
me_cylinder_031.polygons.foreach_set('use_smooth', [True] * 6)
_uv = me_cylinder_031.uv_layers.new(name='UVMap')
_uv.uv.foreach_set('vector', [0.162, 0.8762, 0.162, 0.5832, 0.1859, 0.5832, 0.1859, 0.8762, 0.4322, 0.8732, 0.4124, 0.8731, 0.4132, 0.5832, 0.4329, 0.5832, 0.1314, 0.5832, 0.1033, 0.5776, 0.1045, 0.5733, 0.1319, 0.5788, 0.1859, 0.8762, 0.7983, 0.29, 0.4322, 0.8732, 0.162, 0.8762, 0.1859, 0.8762, 0.1314, 0.5832, 0.4132, 0.5832, 0.7983, 0.29, 0.162, 0.8762, 0.4322, 0.8732, 0.4329, 0.5832, 0.1033, 0.5776])
me_cylinder_031.materials.append(mat_material_001)
me_cylinder_031.update()
me_cylinder_032 = bpy.data.meshes.new('Cylinder.032')
me_cylinder_032.from_pydata([(0.3827, 0.9239, -1.0), (0.3827, 0.9239, 1.0), (0.5556, 0.8315, -1.0), (0.5556, 0.8315, 1.0), (0.3743, 0.9037, -0.9794), (0.3712, 0.8962, 1.0), (0.5434, 0.8133, -0.9794), (0.5389, 0.8065, 1.0)], [], [(0, 1, 3, 2), (2, 6, 4, 0), (4, 6, 7, 5), (3, 1, 5, 7), (2, 3, 7, 6), (0, 4, 5, 1)])
me_cylinder_032.polygons.foreach_set('use_smooth', [True] * 6)
_uv = me_cylinder_032.uv_layers.new(name='UVMap')
_uv.uv.foreach_set('vector', [0.1355, 0.8762, 0.1355, 0.5832, 0.162, 0.5832, 0.162, 0.8762, 0.162, 0.8762, 0.4322, 0.8732, 0.4556, 0.8732, 0.1355, 0.8762, 0.4556, 0.8732, 0.4322, 0.8732, 0.4329, 0.5832, 0.4561, 0.5832, 0.1033, 0.5776, 0.07673, 0.5666, 0.0788, 0.5627, 0.1045, 0.5733, 0.162, 0.8762, 0.1033, 0.5776, 0.4329, 0.5832, 0.4322, 0.8732, 0.1355, 0.8762, 0.4556, 0.8732, 0.4561, 0.5832, 0.07673, 0.5666])
me_cylinder_032.materials.append(mat_material_001)
me_cylinder_032.update()
me_cylinder_033 = bpy.data.meshes.new('Cylinder.033')
me_cylinder_033.from_pydata([(0.1951, 0.9808, -1.0), (0.1951, 0.9808, 1.0), (0.3827, 0.9239, -1.0), (0.3827, 0.9239, 1.0), (0.1908, 0.9594, -0.9794), (0.1892, 0.9514, 1.0), (0.3743, 0.9037, -0.9794), (0.3712, 0.8962, 1.0), (0.1951, 0.9808, -1.0), (0.3827, 0.9239, -1.0), (0.1908, 0.9594, -0.9794), (0.3743, 0.9037, -0.9794)], [], [(0, 1, 3, 2), (4, 6, 7, 5), (3, 1, 5, 7), (9, 11, 10, 8), (2, 3, 7, 6), (0, 4, 5, 1)])
me_cylinder_033.polygons.foreach_set('use_smooth', [True] * 6)
_uv = me_cylinder_033.uv_layers.new(name='UVMap')
_uv.uv.foreach_set('vector', [0.1073, 0.8761, 0.1073, 0.5832, 0.1355, 0.5832, 0.1355, 0.8762, 0.4815, 0.8732, 0.4556, 0.8732, 0.4561, 0.5832, 0.4818, 0.5832, 0.07673, 0.5666, 0.05285, 0.5506, 0.05564, 0.5472, 0.0788, 0.5627, 0.1355, 0.8762, 0.4556, 0.8732, 0.4815, 0.8732, 0.1073, 0.8761, 0.1355, 0.8762, 0.07673, 0.5666, 0.4561, 0.5832, 0.4556, 0.8732, 0.1073, 0.8761, 0.4815, 0.8732, 0.4818, 0.5832, 0.05285, 0.5506])
me_cylinder_033.materials.append(mat_material_001)
me_cylinder_033.update()

# ---- objects
ob_cylinder_001 = bpy.data.objects.new('Cylinder.001', me_cylinder_002)
ob_cylinder_002 = bpy.data.objects.new('Cylinder.002', me_cylinder_003)
ob_cylinder_003 = bpy.data.objects.new('Cylinder.003', me_cylinder_004)
ob_cylinder_004 = bpy.data.objects.new('Cylinder.004', me_cylinder_005)
ob_cylinder_005 = bpy.data.objects.new('Cylinder.005', me_cylinder_006)
ob_cylinder_006 = bpy.data.objects.new('Cylinder.006', me_cylinder_007)
ob_cylinder_007 = bpy.data.objects.new('Cylinder.007', me_cylinder_008)
ob_cylinder_008 = bpy.data.objects.new('Cylinder.008', me_cylinder_009)
ob_cylinder_009 = bpy.data.objects.new('Cylinder.009', me_cylinder_010)
ob_cylinder_010 = bpy.data.objects.new('Cylinder.010', me_cylinder_011)
ob_cylinder_011 = bpy.data.objects.new('Cylinder.011', me_cylinder_012)
ob_cylinder_012 = bpy.data.objects.new('Cylinder.012', me_cylinder_013)
ob_cylinder_013 = bpy.data.objects.new('Cylinder.013', me_cylinder_014)
ob_cylinder_014 = bpy.data.objects.new('Cylinder.014', me_cylinder_015)
ob_cylinder_015 = bpy.data.objects.new('Cylinder.015', me_cylinder_016)
ob_cylinder_016 = bpy.data.objects.new('Cylinder.016', me_cylinder_017)
ob_cylinder_017 = bpy.data.objects.new('Cylinder.017', me_cylinder_018)
ob_cylinder_018 = bpy.data.objects.new('Cylinder.018', me_cylinder_019)
ob_cylinder_019 = bpy.data.objects.new('Cylinder.019', me_cylinder_020)
ob_cylinder_020 = bpy.data.objects.new('Cylinder.020', me_cylinder_021)
ob_cylinder_021 = bpy.data.objects.new('Cylinder.021', me_cylinder_022)
ob_cylinder_022 = bpy.data.objects.new('Cylinder.022', me_cylinder_023)
ob_cylinder_023 = bpy.data.objects.new('Cylinder.023', me_cylinder_024)
ob_cylinder_024 = bpy.data.objects.new('Cylinder.024', me_cylinder_025)
ob_cylinder_025 = bpy.data.objects.new('Cylinder.025', me_cylinder_026)
ob_cylinder_026 = bpy.data.objects.new('Cylinder.026', me_cylinder_027)
ob_cylinder_027 = bpy.data.objects.new('Cylinder.027', me_cylinder_028)
ob_cylinder_028 = bpy.data.objects.new('Cylinder.028', me_cylinder_029)
ob_cylinder_029 = bpy.data.objects.new('Cylinder.029', me_cylinder_030)
ob_cylinder_030 = bpy.data.objects.new('Cylinder.030', me_cylinder_031)
ob_cylinder_031 = bpy.data.objects.new('Cylinder.031', me_cylinder_032)
ob_cylinder_032 = bpy.data.objects.new('Cylinder.032', me_cylinder_033)

# ---- transforms, parenting, visibility, modifiers, constraints
ob_cylinder_001.location = (0.0, 0.0, 0.0)
ob_cylinder_001.scale = (4.382, 4.382, 0.7408)
_m = ob_cylinder_001.modifiers.new('Smooth by Angle', 'NODES')
_m.node_group = ng_smooth_by_angle
_m.use_pin_to_last = True
_m.show_group_selector = False
ob_cylinder_002.location = (0.0, 0.0, 0.0)
ob_cylinder_002.scale = (4.382, 4.382, 0.7408)
_m = ob_cylinder_002.modifiers.new('Smooth by Angle', 'NODES')
_m.node_group = ng_smooth_by_angle
_m.use_pin_to_last = True
_m.show_group_selector = False
ob_cylinder_003.location = (0.0, 0.0, 0.0)
ob_cylinder_003.scale = (4.382, 4.382, 0.7408)
_m = ob_cylinder_003.modifiers.new('Smooth by Angle', 'NODES')
_m.node_group = ng_smooth_by_angle
_m.use_pin_to_last = True
_m.show_group_selector = False
ob_cylinder_004.location = (0.0, 0.0, 0.0)
ob_cylinder_004.scale = (4.382, 4.382, 0.7408)
_m = ob_cylinder_004.modifiers.new('Smooth by Angle', 'NODES')
_m.node_group = ng_smooth_by_angle
_m.use_pin_to_last = True
_m.show_group_selector = False
ob_cylinder_005.location = (0.0, 0.0, 0.0)
ob_cylinder_005.scale = (4.382, 4.382, 0.7408)
_m = ob_cylinder_005.modifiers.new('Smooth by Angle', 'NODES')
_m.node_group = ng_smooth_by_angle
_m.use_pin_to_last = True
_m.show_group_selector = False
ob_cylinder_006.location = (0.0, 0.0, 0.0)
ob_cylinder_006.scale = (4.382, 4.382, 0.7408)
_m = ob_cylinder_006.modifiers.new('Smooth by Angle', 'NODES')
_m.node_group = ng_smooth_by_angle
_m.use_pin_to_last = True
_m.show_group_selector = False
ob_cylinder_007.location = (0.0, 0.0, 0.0)
ob_cylinder_007.scale = (4.382, 4.382, 0.7408)
_m = ob_cylinder_007.modifiers.new('Smooth by Angle', 'NODES')
_m.node_group = ng_smooth_by_angle
_m.use_pin_to_last = True
_m.show_group_selector = False
ob_cylinder_008.location = (0.0, 0.0, 0.0)
ob_cylinder_008.scale = (4.382, 4.382, 0.7408)
_m = ob_cylinder_008.modifiers.new('Smooth by Angle', 'NODES')
_m.node_group = ng_smooth_by_angle
_m.use_pin_to_last = True
_m.show_group_selector = False
ob_cylinder_009.location = (0.0, 0.0, 0.0)
ob_cylinder_009.scale = (4.382, 4.382, 0.7408)
_m = ob_cylinder_009.modifiers.new('Smooth by Angle', 'NODES')
_m.node_group = ng_smooth_by_angle
_m.use_pin_to_last = True
_m.show_group_selector = False
ob_cylinder_010.location = (0.0, 0.0, 0.0)
ob_cylinder_010.scale = (4.382, 4.382, 0.7408)
_m = ob_cylinder_010.modifiers.new('Smooth by Angle', 'NODES')
_m.node_group = ng_smooth_by_angle
_m.use_pin_to_last = True
_m.show_group_selector = False
ob_cylinder_011.location = (0.0, 0.0, 0.0)
ob_cylinder_011.scale = (4.382, 4.382, 0.7408)
_m = ob_cylinder_011.modifiers.new('Smooth by Angle', 'NODES')
_m.node_group = ng_smooth_by_angle
_m.use_pin_to_last = True
_m.show_group_selector = False
ob_cylinder_012.location = (0.0, 0.0, 0.0)
ob_cylinder_012.scale = (4.382, 4.382, 0.7408)
_m = ob_cylinder_012.modifiers.new('Smooth by Angle', 'NODES')
_m.node_group = ng_smooth_by_angle
_m.use_pin_to_last = True
_m.show_group_selector = False
ob_cylinder_013.location = (0.0, 0.0, 0.0)
ob_cylinder_013.scale = (4.382, 4.382, 0.7408)
_m = ob_cylinder_013.modifiers.new('Smooth by Angle', 'NODES')
_m.node_group = ng_smooth_by_angle
_m.use_pin_to_last = True
_m.show_group_selector = False
ob_cylinder_014.location = (0.0, 0.0, 0.0)
ob_cylinder_014.scale = (4.382, 4.382, 0.7408)
_m = ob_cylinder_014.modifiers.new('Smooth by Angle', 'NODES')
_m.node_group = ng_smooth_by_angle
_m.use_pin_to_last = True
_m.show_group_selector = False
ob_cylinder_015.location = (0.0, 0.0, 0.0)
ob_cylinder_015.scale = (4.382, 4.382, 0.7408)
_m = ob_cylinder_015.modifiers.new('Smooth by Angle', 'NODES')
_m.node_group = ng_smooth_by_angle
_m.use_pin_to_last = True
_m.show_group_selector = False
ob_cylinder_016.location = (0.0, 0.0, 0.0)
ob_cylinder_016.scale = (4.382, 4.382, 0.7408)
_m = ob_cylinder_016.modifiers.new('Smooth by Angle', 'NODES')
_m.node_group = ng_smooth_by_angle
_m.use_pin_to_last = True
_m.show_group_selector = False
ob_cylinder_017.location = (0.0, 0.0, 0.0)
ob_cylinder_017.scale = (4.382, 4.382, 0.7408)
_m = ob_cylinder_017.modifiers.new('Smooth by Angle', 'NODES')
_m.node_group = ng_smooth_by_angle
_m.use_pin_to_last = True
_m.show_group_selector = False
ob_cylinder_018.location = (0.0, 0.0, 0.0)
ob_cylinder_018.scale = (4.382, 4.382, 0.7408)
_m = ob_cylinder_018.modifiers.new('Smooth by Angle', 'NODES')
_m.node_group = ng_smooth_by_angle
_m.use_pin_to_last = True
_m.show_group_selector = False
ob_cylinder_019.location = (0.0, 0.0, 0.0)
ob_cylinder_019.scale = (4.382, 4.382, 0.7408)
_m = ob_cylinder_019.modifiers.new('Smooth by Angle', 'NODES')
_m.node_group = ng_smooth_by_angle
_m.use_pin_to_last = True
_m.show_group_selector = False
ob_cylinder_020.location = (0.0, 0.0, 0.0)
ob_cylinder_020.scale = (4.382, 4.382, 0.7408)
_m = ob_cylinder_020.modifiers.new('Smooth by Angle', 'NODES')
_m.node_group = ng_smooth_by_angle
_m.use_pin_to_last = True
_m.show_group_selector = False
ob_cylinder_021.location = (0.0, 0.0, 0.0)
ob_cylinder_021.scale = (4.382, 4.382, 0.7408)
_m = ob_cylinder_021.modifiers.new('Smooth by Angle', 'NODES')
_m.node_group = ng_smooth_by_angle
_m.use_pin_to_last = True
_m.show_group_selector = False
ob_cylinder_022.location = (0.0, 0.0, 0.0)
ob_cylinder_022.scale = (4.382, 4.382, 0.7408)
_m = ob_cylinder_022.modifiers.new('Smooth by Angle', 'NODES')
_m.node_group = ng_smooth_by_angle
_m.use_pin_to_last = True
_m.show_group_selector = False
ob_cylinder_023.location = (0.0, 0.0, 0.0)
ob_cylinder_023.scale = (4.382, 4.382, 0.7408)
_m = ob_cylinder_023.modifiers.new('Smooth by Angle', 'NODES')
_m.node_group = ng_smooth_by_angle
_m.use_pin_to_last = True
_m.show_group_selector = False
ob_cylinder_024.location = (0.0, 0.0, 0.0)
ob_cylinder_024.scale = (4.382, 4.382, 0.7408)
_m = ob_cylinder_024.modifiers.new('Smooth by Angle', 'NODES')
_m.node_group = ng_smooth_by_angle
_m.use_pin_to_last = True
_m.show_group_selector = False
ob_cylinder_025.location = (0.0, 0.0, 0.0)
ob_cylinder_025.scale = (4.382, 4.382, 0.7408)
_m = ob_cylinder_025.modifiers.new('Smooth by Angle', 'NODES')
_m.node_group = ng_smooth_by_angle
_m.use_pin_to_last = True
_m.show_group_selector = False
ob_cylinder_026.location = (0.0, 0.0, 0.0)
ob_cylinder_026.scale = (4.382, 4.382, 0.7408)
_m = ob_cylinder_026.modifiers.new('Smooth by Angle', 'NODES')
_m.node_group = ng_smooth_by_angle
_m.use_pin_to_last = True
_m.show_group_selector = False
ob_cylinder_027.location = (0.0, 0.0, 0.0)
ob_cylinder_027.scale = (4.382, 4.382, 0.7408)
_m = ob_cylinder_027.modifiers.new('Smooth by Angle', 'NODES')
_m.node_group = ng_smooth_by_angle
_m.use_pin_to_last = True
_m.show_group_selector = False
ob_cylinder_028.location = (0.0, 0.0, 0.0)
ob_cylinder_028.scale = (4.382, 4.382, 0.7408)
_m = ob_cylinder_028.modifiers.new('Smooth by Angle', 'NODES')
_m.node_group = ng_smooth_by_angle
_m.use_pin_to_last = True
_m.show_group_selector = False
ob_cylinder_029.location = (0.0, 0.0, 0.0)
ob_cylinder_029.scale = (4.382, 4.382, 0.7408)
_m = ob_cylinder_029.modifiers.new('Smooth by Angle', 'NODES')
_m.node_group = ng_smooth_by_angle
_m.use_pin_to_last = True
_m.show_group_selector = False
ob_cylinder_030.location = (0.0, 0.0, 0.0)
ob_cylinder_030.scale = (4.382, 4.382, 0.7408)
_m = ob_cylinder_030.modifiers.new('Smooth by Angle', 'NODES')
_m.node_group = ng_smooth_by_angle
_m.use_pin_to_last = True
_m.show_group_selector = False
ob_cylinder_031.location = (0.0, 0.0, 0.0)
ob_cylinder_031.scale = (4.382, 4.382, 0.7408)
_m = ob_cylinder_031.modifiers.new('Smooth by Angle', 'NODES')
_m.node_group = ng_smooth_by_angle
_m.use_pin_to_last = True
_m.show_group_selector = False
ob_cylinder_032.location = (0.0, 0.0, 0.0)
ob_cylinder_032.scale = (4.382, 4.382, 0.7408)
_m = ob_cylinder_032.modifiers.new('Smooth by Angle', 'NODES')
_m.node_group = ng_smooth_by_angle
_m.use_pin_to_last = True
_m.show_group_selector = False

# ---- collection membership
col_collection.objects.link(ob_cylinder_001)
col_collection.objects.link(ob_cylinder_002)
col_collection.objects.link(ob_cylinder_003)
col_collection.objects.link(ob_cylinder_004)
col_collection.objects.link(ob_cylinder_005)
col_collection.objects.link(ob_cylinder_006)
col_collection.objects.link(ob_cylinder_007)
col_collection.objects.link(ob_cylinder_008)
col_collection.objects.link(ob_cylinder_009)
col_collection.objects.link(ob_cylinder_010)
col_collection.objects.link(ob_cylinder_011)
col_collection.objects.link(ob_cylinder_012)
col_collection.objects.link(ob_cylinder_013)
col_collection.objects.link(ob_cylinder_014)
col_collection.objects.link(ob_cylinder_015)
col_collection.objects.link(ob_cylinder_016)
col_collection.objects.link(ob_cylinder_017)
col_collection.objects.link(ob_cylinder_018)
col_collection.objects.link(ob_cylinder_019)
col_collection.objects.link(ob_cylinder_020)
col_collection.objects.link(ob_cylinder_021)
col_collection.objects.link(ob_cylinder_022)
col_collection.objects.link(ob_cylinder_023)
col_collection.objects.link(ob_cylinder_024)
col_collection.objects.link(ob_cylinder_025)
col_collection.objects.link(ob_cylinder_026)
col_collection.objects.link(ob_cylinder_027)
col_collection.objects.link(ob_cylinder_028)
col_collection.objects.link(ob_cylinder_029)
col_collection.objects.link(ob_cylinder_030)
col_collection.objects.link(ob_cylinder_031)
col_collection.objects.link(ob_cylinder_032)

# ---- scene / render settings (as saved in the file)
scene.frame_start = 1; scene.frame_end = 250; scene.frame_set(1)
scene.render.engine = 'CYCLES'
scene.cycles.bake_type = 'NORMAL'
bpy.context.view_layer.update()

# ---- added for rendering (the .blend has no active camera and no usable light): camera, sun
cam_auto = bpy.data.cameras.new('AutoCamera')
cam_auto.lens = 50.0
cam_auto.sensor_width = 36.0
cam_auto.clip_end = 1000.0
ob_auto_camera = bpy.data.objects.new('AutoCamera', cam_auto)
scene.collection.objects.link(ob_auto_camera)
ob_auto_camera.location = (11.5478, -13.8573, 9.2382)
ob_auto_camera.rotation_euler = (1.09748, -7.21219e-08, 0.694738)
scene.camera = ob_auto_camera
light_auto_sun = bpy.data.lights.new('AutoSun', 'SUN')
light_auto_sun.energy = 3.0
light_auto_sun.angle = 0.0523599
ob_auto_sun = bpy.data.objects.new('AutoSun', light_auto_sun)
scene.collection.objects.link(ob_auto_sun)
ob_auto_sun.rotation_euler = (0.872665, 0.174533, 0.523599)
bpy.context.view_layer.update()
